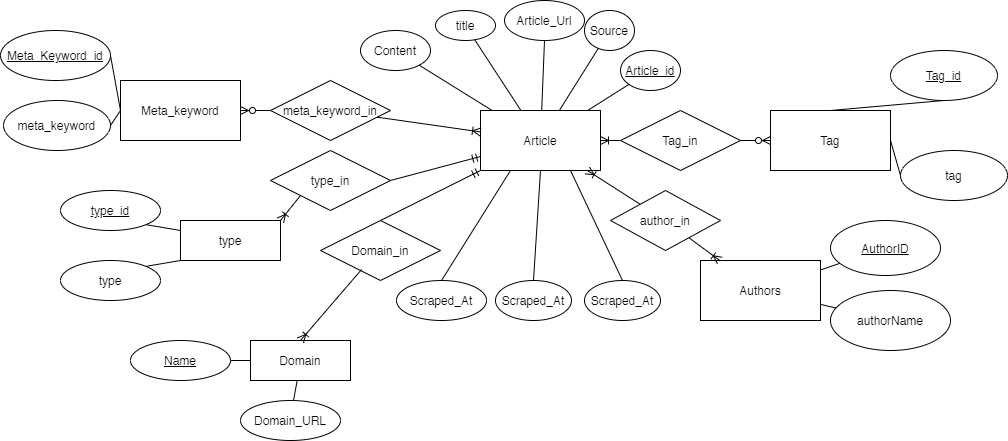

The diagram above was exported from draw.io. Its source (the exported page's mxGraphModel, read from the mxfile embedded in the PNG):
<mxGraphModel dx="2254" dy="762" grid="1" gridSize="10" guides="1" tooltips="1" connect="1" arrows="1" fold="1" page="1" pageScale="1" pageWidth="827" pageHeight="1169" math="0" shadow="0">
  <root>
    <mxCell id="WIyWlLk6GJQsqaUBKTNV-0" />
    <mxCell id="WIyWlLk6GJQsqaUBKTNV-1" parent="WIyWlLk6GJQsqaUBKTNV-0" />
    <mxCell id="GmYoaAn0d6lNqOIQo6mj-0" value="Article" style="rounded=0;whiteSpace=wrap;html=1;" parent="WIyWlLk6GJQsqaUBKTNV-1" vertex="1">
      <mxGeometry x="370" y="330" width="120" height="60" as="geometry" />
    </mxCell>
    <mxCell id="GmYoaAn0d6lNqOIQo6mj-4" value="Domain" style="whiteSpace=wrap;html=1;align=center;" parent="WIyWlLk6GJQsqaUBKTNV-1" vertex="1">
      <mxGeometry x="140" y="560" width="100" height="40" as="geometry" />
    </mxCell>
    <mxCell id="GmYoaAn0d6lNqOIQo6mj-10" value="title" style="ellipse;whiteSpace=wrap;html=1;align=center;" parent="WIyWlLk6GJQsqaUBKTNV-1" vertex="1">
      <mxGeometry x="325" y="230" width="60" height="30" as="geometry" />
    </mxCell>
    <mxCell id="ePpwRJUHXr3uNKUI7mu1-29" value="Article_id" style="ellipse;whiteSpace=wrap;html=1;align=center;fontStyle=4;" parent="WIyWlLk6GJQsqaUBKTNV-1" vertex="1">
      <mxGeometry x="510" y="270" width="60" height="40" as="geometry" />
    </mxCell>
    <mxCell id="ePpwRJUHXr3uNKUI7mu1-30" value="Content" style="ellipse;whiteSpace=wrap;html=1;align=center;" parent="WIyWlLk6GJQsqaUBKTNV-1" vertex="1">
      <mxGeometry x="250" y="250" width="70" height="40" as="geometry" />
    </mxCell>
    <mxCell id="ePpwRJUHXr3uNKUI7mu1-31" value="Source" style="ellipse;whiteSpace=wrap;html=1;align=center;" parent="WIyWlLk6GJQsqaUBKTNV-1" vertex="1">
      <mxGeometry x="474" y="230" width="50" height="40" as="geometry" />
    </mxCell>
    <mxCell id="ePpwRJUHXr3uNKUI7mu1-32" value="" style="endArrow=ERmandOne;html=1;rounded=0;startArrow=none;startFill=0;endFill=0;exitX=1;exitY=0.5;exitDx=0;exitDy=0;" parent="WIyWlLk6GJQsqaUBKTNV-1" source="oCOr9t8fSJBxiMElnesq-13" target="GmYoaAn0d6lNqOIQo6mj-0" edge="1">
      <mxGeometry relative="1" as="geometry">
        <mxPoint x="202.0589237688182" y="419.18484817373246" as="sourcePoint" />
        <mxPoint x="610" y="430" as="targetPoint" />
      </mxGeometry>
    </mxCell>
    <mxCell id="ePpwRJUHXr3uNKUI7mu1-33" value="" style="endArrow=none;html=1;rounded=0;" parent="WIyWlLk6GJQsqaUBKTNV-1" source="ePpwRJUHXr3uNKUI7mu1-31" target="GmYoaAn0d6lNqOIQo6mj-0" edge="1">
      <mxGeometry relative="1" as="geometry">
        <mxPoint x="440" y="270" as="sourcePoint" />
        <mxPoint x="440" y="340" as="targetPoint" />
      </mxGeometry>
    </mxCell>
    <mxCell id="ePpwRJUHXr3uNKUI7mu1-34" value="" style="endArrow=none;html=1;rounded=0;exitX=0.5;exitY=1;exitDx=0;exitDy=0;" parent="WIyWlLk6GJQsqaUBKTNV-1" source="G2UEQEEvbv-Qt6oVxe1N-34" target="GmYoaAn0d6lNqOIQo6mj-0" edge="1">
      <mxGeometry relative="1" as="geometry">
        <mxPoint x="377.3053691301561" y="219.78537472750668" as="sourcePoint" />
        <mxPoint x="467.5" y="340" as="targetPoint" />
      </mxGeometry>
    </mxCell>
    <mxCell id="ePpwRJUHXr3uNKUI7mu1-35" value="" style="endArrow=none;html=1;rounded=0;" parent="WIyWlLk6GJQsqaUBKTNV-1" source="GmYoaAn0d6lNqOIQo6mj-10" target="GmYoaAn0d6lNqOIQo6mj-0" edge="1">
      <mxGeometry relative="1" as="geometry">
        <mxPoint x="347.12067692400865" y="268.79098686781435" as="sourcePoint" />
        <mxPoint x="412.5" y="340" as="targetPoint" />
      </mxGeometry>
    </mxCell>
    <mxCell id="ePpwRJUHXr3uNKUI7mu1-37" value="" style="endArrow=none;html=1;rounded=0;endFill=0;startArrow=ERoneToMany;startFill=0;" parent="WIyWlLk6GJQsqaUBKTNV-1" source="GmYoaAn0d6lNqOIQo6mj-0" target="ePpwRJUHXr3uNKUI7mu1-40" edge="1">
      <mxGeometry relative="1" as="geometry">
        <mxPoint x="490.7692307692307" y="340" as="sourcePoint" />
        <mxPoint x="600" y="360" as="targetPoint" />
      </mxGeometry>
    </mxCell>
    <mxCell id="ePpwRJUHXr3uNKUI7mu1-38" value="" style="endArrow=none;html=1;rounded=0;" parent="WIyWlLk6GJQsqaUBKTNV-1" source="GmYoaAn0d6lNqOIQo6mj-0" target="ePpwRJUHXr3uNKUI7mu1-30" edge="1">
      <mxGeometry relative="1" as="geometry">
        <mxPoint x="500" y="364.78260869565224" as="sourcePoint" />
        <mxPoint x="621.1411818038591" y="354.24859288662105" as="targetPoint" />
      </mxGeometry>
    </mxCell>
    <mxCell id="ePpwRJUHXr3uNKUI7mu1-39" value="" style="endArrow=none;html=1;rounded=0;" parent="WIyWlLk6GJQsqaUBKTNV-1" source="ePpwRJUHXr3uNKUI7mu1-29" target="GmYoaAn0d6lNqOIQo6mj-0" edge="1">
      <mxGeometry relative="1" as="geometry">
        <mxPoint x="532.8793230760061" y="268.79098686779844" as="sourcePoint" />
        <mxPoint x="467.5" y="340" as="targetPoint" />
      </mxGeometry>
    </mxCell>
    <mxCell id="ePpwRJUHXr3uNKUI7mu1-40" value="Tag_in" style="shape=rhombus;perimeter=rhombusPerimeter;whiteSpace=wrap;html=1;align=center;" parent="WIyWlLk6GJQsqaUBKTNV-1" vertex="1">
      <mxGeometry x="510" y="330" width="120" height="60" as="geometry" />
    </mxCell>
    <mxCell id="ePpwRJUHXr3uNKUI7mu1-41" value="Tag" style="rounded=0;whiteSpace=wrap;html=1;" parent="WIyWlLk6GJQsqaUBKTNV-1" vertex="1">
      <mxGeometry x="660" y="330" width="120" height="60" as="geometry" />
    </mxCell>
    <mxCell id="ePpwRJUHXr3uNKUI7mu1-42" value="" style="endArrow=none;html=1;rounded=0;startArrow=ERzeroToMany;startFill=1;" parent="WIyWlLk6GJQsqaUBKTNV-1" source="ePpwRJUHXr3uNKUI7mu1-41" target="ePpwRJUHXr3uNKUI7mu1-40" edge="1">
      <mxGeometry relative="1" as="geometry">
        <mxPoint x="630.4318168186178" y="266.12809991711765" as="sourcePoint" />
        <mxPoint x="495" y="340" as="targetPoint" />
      </mxGeometry>
    </mxCell>
    <mxCell id="ePpwRJUHXr3uNKUI7mu1-47" value="meta_keyword_in" style="shape=rhombus;perimeter=rhombusPerimeter;whiteSpace=wrap;html=1;align=center;" parent="WIyWlLk6GJQsqaUBKTNV-1" vertex="1">
      <mxGeometry x="160" y="300" width="120" height="60" as="geometry" />
    </mxCell>
    <mxCell id="ePpwRJUHXr3uNKUI7mu1-50" value="" style="endArrow=ERoneToMany;html=1;rounded=0;startArrow=none;startFill=0;endFill=0;" parent="WIyWlLk6GJQsqaUBKTNV-1" source="ePpwRJUHXr3uNKUI7mu1-47" target="GmYoaAn0d6lNqOIQo6mj-0" edge="1">
      <mxGeometry relative="1" as="geometry">
        <mxPoint x="165.71428571428578" y="412.8571428571429" as="sourcePoint" />
        <mxPoint x="380" y="379.375" as="targetPoint" />
      </mxGeometry>
    </mxCell>
    <mxCell id="ePpwRJUHXr3uNKUI7mu1-51" value="&lt;u&gt;Meta_Keyword_id&lt;/u&gt;" style="ellipse;whiteSpace=wrap;html=1;align=center;" parent="WIyWlLk6GJQsqaUBKTNV-1" vertex="1">
      <mxGeometry x="-110" y="250" width="110" height="50" as="geometry" />
    </mxCell>
    <mxCell id="ePpwRJUHXr3uNKUI7mu1-52" value="" style="endArrow=ERzeroToMany;html=1;rounded=0;entryX=1;entryY=0.5;entryDx=0;entryDy=0;startArrow=none;startFill=0;endFill=1;" parent="WIyWlLk6GJQsqaUBKTNV-1" source="ePpwRJUHXr3uNKUI7mu1-47" target="G2UEQEEvbv-Qt6oVxe1N-6" edge="1">
      <mxGeometry relative="1" as="geometry">
        <mxPoint x="165.71428571428578" y="412.8571428571429" as="sourcePoint" />
        <mxPoint x="-10" y="340" as="targetPoint" />
      </mxGeometry>
    </mxCell>
    <mxCell id="ePpwRJUHXr3uNKUI7mu1-57" value="Authors" style="rounded=0;whiteSpace=wrap;html=1;" parent="WIyWlLk6GJQsqaUBKTNV-1" vertex="1">
      <mxGeometry x="590" y="480" width="120" height="60" as="geometry" />
    </mxCell>
    <mxCell id="ePpwRJUHXr3uNKUI7mu1-58" value="&lt;u&gt;AuthorID&lt;/u&gt;" style="ellipse;whiteSpace=wrap;html=1;" parent="WIyWlLk6GJQsqaUBKTNV-1" vertex="1">
      <mxGeometry x="720" y="440" width="110" height="55" as="geometry" />
    </mxCell>
    <mxCell id="ePpwRJUHXr3uNKUI7mu1-59" value="" style="endArrow=none;html=1;rounded=0;" parent="WIyWlLk6GJQsqaUBKTNV-1" source="ePpwRJUHXr3uNKUI7mu1-57" target="ePpwRJUHXr3uNKUI7mu1-58" edge="1">
      <mxGeometry relative="1" as="geometry">
        <mxPoint x="208" y="390" as="sourcePoint" />
        <mxPoint x="350" y="260" as="targetPoint" />
      </mxGeometry>
    </mxCell>
    <mxCell id="ePpwRJUHXr3uNKUI7mu1-60" value="authorName" style="ellipse;whiteSpace=wrap;html=1;" parent="WIyWlLk6GJQsqaUBKTNV-1" vertex="1">
      <mxGeometry x="720" y="510" width="120" height="60" as="geometry" />
    </mxCell>
    <mxCell id="ePpwRJUHXr3uNKUI7mu1-61" value="" style="endArrow=none;html=1;rounded=0;" parent="WIyWlLk6GJQsqaUBKTNV-1" source="ePpwRJUHXr3uNKUI7mu1-60" target="ePpwRJUHXr3uNKUI7mu1-57" edge="1">
      <mxGeometry relative="1" as="geometry">
        <mxPoint x="208" y="390" as="sourcePoint" />
        <mxPoint x="350" y="260" as="targetPoint" />
      </mxGeometry>
    </mxCell>
    <mxCell id="ePpwRJUHXr3uNKUI7mu1-62" value="" style="endArrow=ERoneToMany;html=1;rounded=0;endFill=0;" parent="WIyWlLk6GJQsqaUBKTNV-1" source="oCOr9t8fSJBxiMElnesq-2" target="GmYoaAn0d6lNqOIQo6mj-0" edge="1">
      <mxGeometry relative="1" as="geometry">
        <mxPoint x="288" y="530" as="sourcePoint" />
        <mxPoint x="430" y="400" as="targetPoint" />
      </mxGeometry>
    </mxCell>
    <mxCell id="ePpwRJUHXr3uNKUI7mu1-63" value="&lt;u&gt;Name&lt;/u&gt;" style="ellipse;whiteSpace=wrap;html=1;align=center;" parent="WIyWlLk6GJQsqaUBKTNV-1" vertex="1">
      <mxGeometry x="20" y="560" width="100" height="40" as="geometry" />
    </mxCell>
    <mxCell id="ePpwRJUHXr3uNKUI7mu1-64" value="" style="endArrow=none;html=1;rounded=0;" parent="WIyWlLk6GJQsqaUBKTNV-1" source="ePpwRJUHXr3uNKUI7mu1-63" target="GmYoaAn0d6lNqOIQo6mj-4" edge="1">
      <mxGeometry relative="1" as="geometry">
        <mxPoint x="60" y="420" as="sourcePoint" />
        <mxPoint x="-40" y="420" as="targetPoint" />
      </mxGeometry>
    </mxCell>
    <mxCell id="ePpwRJUHXr3uNKUI7mu1-65" value="" style="endArrow=none;html=1;rounded=0;" parent="WIyWlLk6GJQsqaUBKTNV-1" source="ePpwRJUHXr3uNKUI7mu1-66" target="GmYoaAn0d6lNqOIQo6mj-4" edge="1">
      <mxGeometry relative="1" as="geometry">
        <mxPoint x="250" y="721" as="sourcePoint" />
        <mxPoint x="187.20000000000005" y="635" as="targetPoint" />
      </mxGeometry>
    </mxCell>
    <mxCell id="ePpwRJUHXr3uNKUI7mu1-66" value="Domain_URL" style="ellipse;whiteSpace=wrap;html=1;align=center;" parent="WIyWlLk6GJQsqaUBKTNV-1" vertex="1">
      <mxGeometry x="130" y="620" width="100" height="40" as="geometry" />
    </mxCell>
    <mxCell id="G2UEQEEvbv-Qt6oVxe1N-0" value="Domain_in" style="shape=rhombus;perimeter=rhombusPerimeter;whiteSpace=wrap;html=1;align=center;" parent="WIyWlLk6GJQsqaUBKTNV-1" vertex="1">
      <mxGeometry x="210" y="440" width="120" height="60" as="geometry" />
    </mxCell>
    <mxCell id="G2UEQEEvbv-Qt6oVxe1N-4" value="" style="endArrow=ERmandOne;html=1;entryX=0;entryY=1;entryDx=0;entryDy=0;exitX=0.5;exitY=0;exitDx=0;exitDy=0;startArrow=none;startFill=0;endFill=0;" parent="WIyWlLk6GJQsqaUBKTNV-1" source="G2UEQEEvbv-Qt6oVxe1N-0" target="GmYoaAn0d6lNqOIQo6mj-0" edge="1">
      <mxGeometry width="50" height="50" relative="1" as="geometry">
        <mxPoint x="320" y="450" as="sourcePoint" />
        <mxPoint x="370" y="400" as="targetPoint" />
      </mxGeometry>
    </mxCell>
    <mxCell id="G2UEQEEvbv-Qt6oVxe1N-6" value="Meta_keyword" style="rounded=0;whiteSpace=wrap;html=1;" parent="WIyWlLk6GJQsqaUBKTNV-1" vertex="1">
      <mxGeometry x="10" y="300" width="120" height="60" as="geometry" />
    </mxCell>
    <mxCell id="G2UEQEEvbv-Qt6oVxe1N-7" value="" style="endArrow=none;html=1;exitX=1;exitY=0.5;exitDx=0;exitDy=0;entryX=0;entryY=0.5;entryDx=0;entryDy=0;" parent="WIyWlLk6GJQsqaUBKTNV-1" source="ePpwRJUHXr3uNKUI7mu1-51" target="G2UEQEEvbv-Qt6oVxe1N-6" edge="1">
      <mxGeometry width="50" height="50" relative="1" as="geometry">
        <mxPoint x="-160" y="350" as="sourcePoint" />
        <mxPoint x="-110" y="300" as="targetPoint" />
      </mxGeometry>
    </mxCell>
    <mxCell id="G2UEQEEvbv-Qt6oVxe1N-10" value="&lt;u&gt;Tag_id&lt;/u&gt;" style="ellipse;whiteSpace=wrap;html=1;" parent="WIyWlLk6GJQsqaUBKTNV-1" vertex="1">
      <mxGeometry x="780" y="270" width="107" height="50" as="geometry" />
    </mxCell>
    <mxCell id="G2UEQEEvbv-Qt6oVxe1N-11" value="" style="endArrow=none;html=1;fontFamily=Helvetica;fontSize=11;fontColor=#000000;align=center;strokeColor=#000000;entryX=0.5;entryY=1;entryDx=0;entryDy=0;exitX=0.5;exitY=0;exitDx=0;exitDy=0;" parent="WIyWlLk6GJQsqaUBKTNV-1" source="ePpwRJUHXr3uNKUI7mu1-41" target="G2UEQEEvbv-Qt6oVxe1N-10" edge="1">
      <mxGeometry relative="1" as="geometry">
        <mxPoint x="476.42857142857156" y="340" as="sourcePoint" />
        <mxPoint x="588.1548018631256" y="247.99016317154337" as="targetPoint" />
      </mxGeometry>
    </mxCell>
    <mxCell id="G2UEQEEvbv-Qt6oVxe1N-12" value="Scraped_At" style="ellipse;whiteSpace=wrap;html=1;" parent="WIyWlLk6GJQsqaUBKTNV-1" vertex="1">
      <mxGeometry x="286" y="500" width="90" height="40" as="geometry" />
    </mxCell>
    <mxCell id="G2UEQEEvbv-Qt6oVxe1N-13" value="Scraped_At" style="ellipse;whiteSpace=wrap;html=1;" parent="WIyWlLk6GJQsqaUBKTNV-1" vertex="1">
      <mxGeometry x="385" y="500" width="76" height="40" as="geometry" />
    </mxCell>
    <mxCell id="G2UEQEEvbv-Qt6oVxe1N-14" value="Scraped_At" style="ellipse;whiteSpace=wrap;html=1;" parent="WIyWlLk6GJQsqaUBKTNV-1" vertex="1">
      <mxGeometry x="474" y="500" width="76" height="40" as="geometry" />
    </mxCell>
    <mxCell id="G2UEQEEvbv-Qt6oVxe1N-17" value="" style="endArrow=none;html=1;entryX=0.25;entryY=1;entryDx=0;entryDy=0;exitX=0.5;exitY=0;exitDx=0;exitDy=0;" parent="WIyWlLk6GJQsqaUBKTNV-1" source="G2UEQEEvbv-Qt6oVxe1N-12" target="GmYoaAn0d6lNqOIQo6mj-0" edge="1">
      <mxGeometry width="50" height="50" relative="1" as="geometry">
        <mxPoint x="370" y="460" as="sourcePoint" />
        <mxPoint x="420" y="410" as="targetPoint" />
      </mxGeometry>
    </mxCell>
    <mxCell id="G2UEQEEvbv-Qt6oVxe1N-18" value="" style="endArrow=none;html=1;entryX=0.5;entryY=1;entryDx=0;entryDy=0;exitX=0.5;exitY=0;exitDx=0;exitDy=0;" parent="WIyWlLk6GJQsqaUBKTNV-1" target="GmYoaAn0d6lNqOIQo6mj-0" edge="1" source="G2UEQEEvbv-Qt6oVxe1N-13">
      <mxGeometry width="50" height="50" relative="1" as="geometry">
        <mxPoint x="460" y="531" as="sourcePoint" />
        <mxPoint x="470" y="430" as="targetPoint" />
      </mxGeometry>
    </mxCell>
    <mxCell id="G2UEQEEvbv-Qt6oVxe1N-19" value="" style="endArrow=none;html=1;exitX=0.5;exitY=0;exitDx=0;exitDy=0;entryX=0.75;entryY=1;entryDx=0;entryDy=0;" parent="WIyWlLk6GJQsqaUBKTNV-1" source="G2UEQEEvbv-Qt6oVxe1N-14" edge="1" target="GmYoaAn0d6lNqOIQo6mj-0">
      <mxGeometry width="50" height="50" relative="1" as="geometry">
        <mxPoint x="490" y="530" as="sourcePoint" />
        <mxPoint x="491" y="392" as="targetPoint" />
      </mxGeometry>
    </mxCell>
    <mxCell id="G2UEQEEvbv-Qt6oVxe1N-34" value="Article_Url" style="ellipse;whiteSpace=wrap;html=1;align=center;" parent="WIyWlLk6GJQsqaUBKTNV-1" vertex="1">
      <mxGeometry x="394" y="220" width="80" height="40" as="geometry" />
    </mxCell>
    <mxCell id="G2UEQEEvbv-Qt6oVxe1N-35" value="" style="endArrow=ERoneToMany;html=1;rounded=0;entryX=0.5;entryY=0;entryDx=0;entryDy=0;exitX=0.342;exitY=0.817;exitDx=0;exitDy=0;exitPerimeter=0;startArrow=none;startFill=0;endFill=0;" parent="WIyWlLk6GJQsqaUBKTNV-1" source="G2UEQEEvbv-Qt6oVxe1N-0" target="GmYoaAn0d6lNqOIQo6mj-4" edge="1">
      <mxGeometry relative="1" as="geometry">
        <mxPoint x="120" y="500" as="sourcePoint" />
        <mxPoint x="280" y="500" as="targetPoint" />
      </mxGeometry>
    </mxCell>
    <mxCell id="oCOr9t8fSJBxiMElnesq-2" value="author_in" style="rhombus;whiteSpace=wrap;html=1;" vertex="1" parent="WIyWlLk6GJQsqaUBKTNV-1">
      <mxGeometry x="500" y="410" width="110" height="60" as="geometry" />
    </mxCell>
    <mxCell id="oCOr9t8fSJBxiMElnesq-3" value="" style="endArrow=none;html=1;rounded=0;startArrow=ERoneToMany;startFill=0;" edge="1" parent="WIyWlLk6GJQsqaUBKTNV-1" source="ePpwRJUHXr3uNKUI7mu1-57" target="oCOr9t8fSJBxiMElnesq-2">
      <mxGeometry relative="1" as="geometry">
        <mxPoint x="606" y="480" as="sourcePoint" />
        <mxPoint x="474" y="390" as="targetPoint" />
      </mxGeometry>
    </mxCell>
    <mxCell id="oCOr9t8fSJBxiMElnesq-4" value="tag" style="ellipse;whiteSpace=wrap;html=1;" vertex="1" parent="WIyWlLk6GJQsqaUBKTNV-1">
      <mxGeometry x="790" y="370" width="107" height="50" as="geometry" />
    </mxCell>
    <mxCell id="oCOr9t8fSJBxiMElnesq-8" value="" style="endArrow=none;html=1;entryX=1;entryY=0.5;entryDx=0;entryDy=0;exitX=0;exitY=0.5;exitDx=0;exitDy=0;" edge="1" parent="WIyWlLk6GJQsqaUBKTNV-1" source="oCOr9t8fSJBxiMElnesq-4" target="ePpwRJUHXr3uNKUI7mu1-41">
      <mxGeometry width="50" height="50" relative="1" as="geometry">
        <mxPoint x="330" y="460" as="sourcePoint" />
        <mxPoint x="380" y="410" as="targetPoint" />
      </mxGeometry>
    </mxCell>
    <mxCell id="oCOr9t8fSJBxiMElnesq-10" value="meta_keyword" style="ellipse;whiteSpace=wrap;html=1;" vertex="1" parent="WIyWlLk6GJQsqaUBKTNV-1">
      <mxGeometry x="-107" y="320" width="107" height="50" as="geometry" />
    </mxCell>
    <mxCell id="oCOr9t8fSJBxiMElnesq-11" value="" style="endArrow=none;html=1;entryX=0;entryY=0.5;entryDx=0;entryDy=0;exitX=1;exitY=0.5;exitDx=0;exitDy=0;" edge="1" parent="WIyWlLk6GJQsqaUBKTNV-1" source="oCOr9t8fSJBxiMElnesq-10" target="G2UEQEEvbv-Qt6oVxe1N-6">
      <mxGeometry width="50" height="50" relative="1" as="geometry">
        <mxPoint x="330" y="460" as="sourcePoint" />
        <mxPoint x="380" y="410" as="targetPoint" />
      </mxGeometry>
    </mxCell>
    <mxCell id="oCOr9t8fSJBxiMElnesq-13" value="type_in" style="shape=rhombus;perimeter=rhombusPerimeter;whiteSpace=wrap;html=1;align=center;" vertex="1" parent="WIyWlLk6GJQsqaUBKTNV-1">
      <mxGeometry x="160" y="370" width="120" height="60" as="geometry" />
    </mxCell>
    <mxCell id="oCOr9t8fSJBxiMElnesq-14" value="type" style="whiteSpace=wrap;html=1;align=center;" vertex="1" parent="WIyWlLk6GJQsqaUBKTNV-1">
      <mxGeometry x="70" y="440" width="100" height="40" as="geometry" />
    </mxCell>
    <mxCell id="oCOr9t8fSJBxiMElnesq-16" value="" style="endArrow=ERoneToMany;html=1;rounded=0;entryX=1;entryY=0;entryDx=0;entryDy=0;exitX=0;exitY=1;exitDx=0;exitDy=0;startArrow=none;startFill=0;endFill=0;" edge="1" parent="WIyWlLk6GJQsqaUBKTNV-1" source="oCOr9t8fSJBxiMElnesq-13" target="oCOr9t8fSJBxiMElnesq-14">
      <mxGeometry relative="1" as="geometry">
        <mxPoint x="261.03999999999996" y="499.02" as="sourcePoint" />
        <mxPoint x="200" y="570" as="targetPoint" />
      </mxGeometry>
    </mxCell>
    <mxCell id="oCOr9t8fSJBxiMElnesq-17" value="&lt;u&gt;type_id&lt;/u&gt;" style="ellipse;whiteSpace=wrap;html=1;align=center;" vertex="1" parent="WIyWlLk6GJQsqaUBKTNV-1">
      <mxGeometry x="-50" y="410" width="100" height="40" as="geometry" />
    </mxCell>
    <mxCell id="oCOr9t8fSJBxiMElnesq-18" value="type" style="ellipse;whiteSpace=wrap;html=1;align=center;" vertex="1" parent="WIyWlLk6GJQsqaUBKTNV-1">
      <mxGeometry x="-50" y="480" width="100" height="40" as="geometry" />
    </mxCell>
    <mxCell id="oCOr9t8fSJBxiMElnesq-19" value="" style="endArrow=none;html=1;exitX=1;exitY=0;exitDx=0;exitDy=0;entryX=0;entryY=1;entryDx=0;entryDy=0;" edge="1" parent="WIyWlLk6GJQsqaUBKTNV-1" source="oCOr9t8fSJBxiMElnesq-18" target="oCOr9t8fSJBxiMElnesq-14">
      <mxGeometry width="50" height="50" relative="1" as="geometry">
        <mxPoint x="330" y="460" as="sourcePoint" />
        <mxPoint x="380" y="410" as="targetPoint" />
      </mxGeometry>
    </mxCell>
    <mxCell id="oCOr9t8fSJBxiMElnesq-20" value="" style="endArrow=none;html=1;exitX=1;exitY=1;exitDx=0;exitDy=0;entryX=0;entryY=0.25;entryDx=0;entryDy=0;" edge="1" parent="WIyWlLk6GJQsqaUBKTNV-1" source="oCOr9t8fSJBxiMElnesq-17" target="oCOr9t8fSJBxiMElnesq-14">
      <mxGeometry width="50" height="50" relative="1" as="geometry">
        <mxPoint x="-74.64466094067257" y="525.8578643762689" as="sourcePoint" />
        <mxPoint x="-30" y="510" as="targetPoint" />
      </mxGeometry>
    </mxCell>
  </root>
</mxGraphModel>